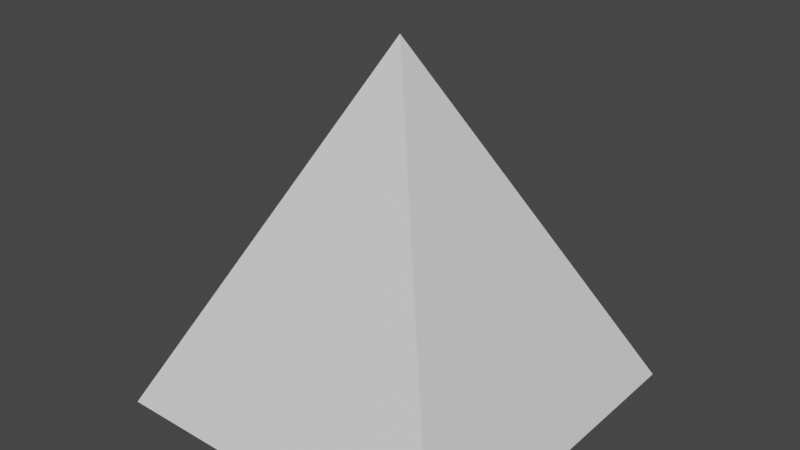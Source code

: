 # Source: arrow.blend  (saved by Blender 3.2.14; exported with 4.5.12 LTS)
import bpy
from mathutils import Matrix  # noqa: F401  (used for matrix-valued properties, if any)

bpy.ops.wm.read_factory_settings(use_empty=True)
scene = bpy.context.scene
scene.name = 'Scene'

# ---- collections
col_collection = bpy.data.collections.new('Collection'); scene.collection.children.link(col_collection)

# ---- materials (node trees are filled in below, after node groups)
mat_material = bpy.data.materials.new('Material')
mat_material.alpha_threshold = 0.0
mat_material.use_transparent_shadow = False
mat_material.line_color = (0.0, 0.0, 0.0, 1.0)

# ---- material node trees
mat_material.use_nodes = True; mat_material.node_tree.nodes.clear()
_N = mat_material.node_tree.nodes; _L = mat_material.node_tree.links
n0 = _N.new('ShaderNodeOutputMaterial'); n0.name = 'Material Output'; n0.location = (300, 300)
n1 = _N.new('ShaderNodeBsdfPrincipled'); n1.name = 'Principled BSDF'; n1.location = (10, 300)
n1.distribution = 'GGX'
n1.subsurface_method = 'RANDOM_WALK_SKIN'
n1.inputs[2].default_value = 0.4
n1.inputs[3].default_value = 1.45
n1.inputs[27].default_value = (0.0, 0.0, 0.0, 1.0)
n1.inputs[28].default_value = 1.0
_L.new(n1.outputs[0], n0.inputs[0])
n0.is_active_output = True

# ---- world
world_world = bpy.data.worlds.new('World'); scene.world = world_world
world_world.use_nodes = True; world_world.node_tree.nodes.clear()
_N = world_world.node_tree.nodes; _L = world_world.node_tree.links
n0 = _N.new('ShaderNodeOutputWorld'); n0.name = 'World Output'; n0.location = (300, 300)
n1 = _N.new('ShaderNodeBackground'); n1.name = 'Background'; n1.location = (10, 300)
n1.inputs[0].default_value = (0.05088, 0.05088, 0.05088, 1.0)
_L.new(n1.outputs[0], n0.inputs[0])
n0.is_active_output = True
world_world.color = (0.05088, 0.05088, 0.05088)
world_world.use_sun_shadow = False
world_world.sun_shadow_jitter_overblur = 0.0

# ---- meshes
me_arrowhead = bpy.data.meshes.new('Arrowhead')
me_arrowhead.from_pydata([(1.0, 1.0, 0.0), (1.0, -1.0, 0.0), (-1.0, 1.0, 0.0), (-1.0, -1.0, 0.0), (0.0, 0.0, 2.0)], [], [(3, 4, 2), (3, 1, 4), (2, 4, 0), (1, 0, 4), (3, 2, 0, 1)])
_uv = me_arrowhead.uv_layers.new(name='UVMap')
_uv.uv.foreach_set('vector', [0.0, 0.0, 0.0, 0.0, 0.0, 0.0, 0.0, 0.0, 0.0, 0.0, 0.0, 0.0, 0.0, 0.0, 0.0, 0.0, 0.0, 0.0, 0.0, 0.0, 0.0, 0.0, 0.0, 0.0, 0.0, 0.0, 0.0, 0.0, 0.0, 0.0, 0.0, 0.0])
me_arrowhead.materials.append(mat_material)
me_arrowhead.use_mirror_vertex_groups = False
me_arrowhead.update()

# ---- objects
ob_arrowhead = bpy.data.objects.new('Arrowhead', me_arrowhead)

# ---- transforms, parenting, visibility, modifiers, constraints
ob_arrowhead.location = (0.0, 0.0, 0.0)
ob_arrowhead.lock_rotations_4d = False
ob_arrowhead.empty_display_type = 'ARROWS'
ob_arrowhead.lineart.crease_threshold = 0.0

# ---- collection membership
col_collection.objects.link(ob_arrowhead)

# ---- scene / render settings (as saved in the file)
scene.frame_start = 1; scene.frame_end = 250; scene.frame_set(1)
scene.render.engine = 'BLENDER_EEVEE_NEXT'
scene.cycles.sampling_pattern = 'TABULATED_SOBOL'
scene.cycles.use_light_tree = False
scene.view_settings.view_transform = 'Filmic'
bpy.context.view_layer.update()

# ---- added for rendering (the .blend has no active camera and no usable light): camera, sun
cam_auto = bpy.data.cameras.new('AutoCamera')
cam_auto.lens = 50.0
cam_auto.sensor_width = 36.0
cam_auto.clip_end = 1000.0
ob_auto_camera = bpy.data.objects.new('AutoCamera', cam_auto)
scene.collection.objects.link(ob_auto_camera)
ob_auto_camera.location = (3.20507, -3.84609, 3.56406)
ob_auto_camera.rotation_euler = (1.09748, -7.21219e-08, 0.694738)
scene.camera = ob_auto_camera
light_auto_sun = bpy.data.lights.new('AutoSun', 'SUN')
light_auto_sun.energy = 3.0
light_auto_sun.angle = 0.0523599
ob_auto_sun = bpy.data.objects.new('AutoSun', light_auto_sun)
scene.collection.objects.link(ob_auto_sun)
ob_auto_sun.rotation_euler = (0.872665, 0.174533, 0.523599)
bpy.context.view_layer.update()
